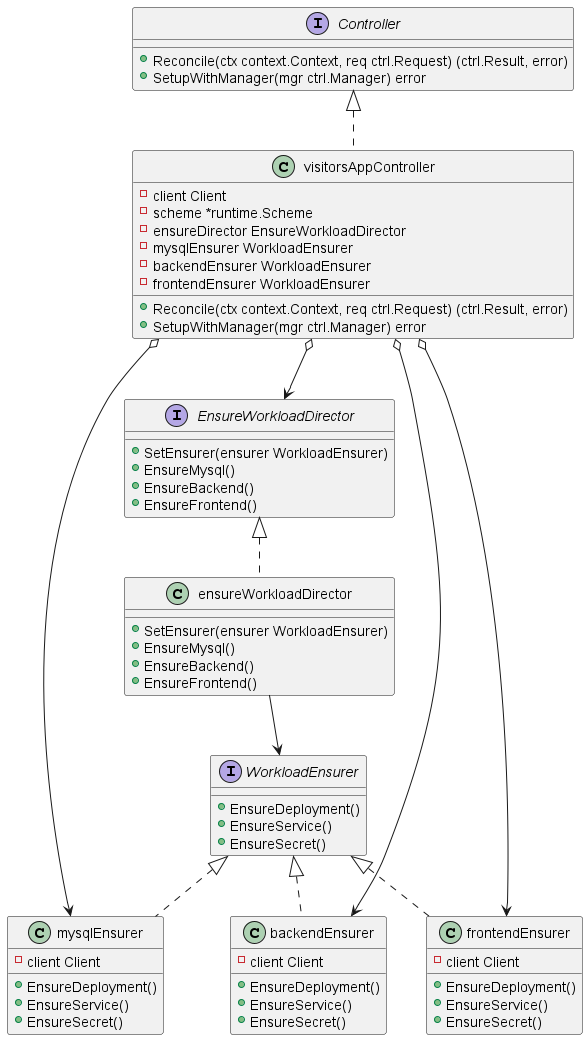

The diagram above was rendered by PlantUML. Its source (embedded in the PNG):
@startuml
'https://plantuml.com/class-diagram

interface Controller {
    +Reconcile(ctx context.Context, req ctrl.Request) (ctrl.Result, error)
    +SetupWithManager(mgr ctrl.Manager) error
}

class visitorsAppController {
    -client Client
	-scheme *runtime.Scheme
	-ensureDirector EnsureWorkloadDirector
    -mysqlEnsurer WorkloadEnsurer
    -backendEnsurer WorkloadEnsurer
    -frontendEnsurer WorkloadEnsurer
    +Reconcile(ctx context.Context, req ctrl.Request) (ctrl.Result, error)
    +SetupWithManager(mgr ctrl.Manager) error
}

class visitorsAppController implements Controller

interface WorkloadEnsurer {
    +EnsureDeployment()
    +EnsureService()
    +EnsureSecret()
}

class mysqlEnsurer {
    -client Client
    +EnsureDeployment()
    +EnsureService()
    +EnsureSecret()
}

class backendEnsurer {
    -client Client
    +EnsureDeployment()
    +EnsureService()
    +EnsureSecret()
}

class frontendEnsurer {
    -client Client
    +EnsureDeployment()
    +EnsureService()
    +EnsureSecret()
}

class mysqlEnsurer implements WorkloadEnsurer
class backendEnsurer implements WorkloadEnsurer
class frontendEnsurer implements WorkloadEnsurer

interface EnsureWorkloadDirector {
    +SetEnsurer(ensurer WorkloadEnsurer)
    +EnsureMysql()
    +EnsureBackend()
    +EnsureFrontend()
}

class ensureWorkloadDirector {
    +SetEnsurer(ensurer WorkloadEnsurer)
    +EnsureMysql()
    +EnsureBackend()
    +EnsureFrontend()
}

class ensureWorkloadDirector implements EnsureWorkloadDirector

ensureWorkloadDirector --> WorkloadEnsurer
visitorsAppController o--> EnsureWorkloadDirector
visitorsAppController o--> frontendEnsurer
visitorsAppController o--> backendEnsurer
visitorsAppController o--> mysqlEnsurer

@enduml